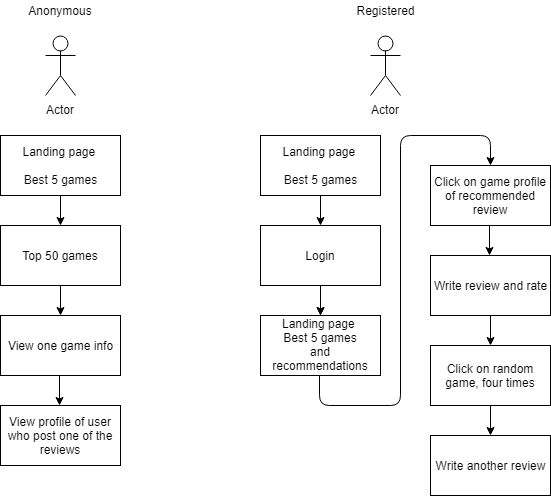

The diagram above was exported from draw.io. Its source (the exported page's mxGraphModel, read from the mxfile embedded in the PNG):
<mxGraphModel dx="1010" dy="582" grid="1" gridSize="10" guides="1" tooltips="1" connect="1" arrows="1" fold="1" page="1" pageScale="1" pageWidth="827" pageHeight="1169" math="0" shadow="0">
  <root>
    <mxCell id="0" />
    <mxCell id="1" parent="0" />
    <mxCell id="TvRen8BHqInFC6xwUbq9-2" value="Landing page &lt;br&gt;&lt;br&gt;Best 5 games" style="rounded=0;whiteSpace=wrap;html=1;" vertex="1" parent="1">
      <mxGeometry x="80" y="170" width="120" height="60" as="geometry" />
    </mxCell>
    <mxCell id="TvRen8BHqInFC6xwUbq9-8" value="Actor" style="shape=umlActor;verticalLabelPosition=bottom;labelBackgroundColor=#ffffff;verticalAlign=top;html=1;outlineConnect=0;" vertex="1" parent="1">
      <mxGeometry x="125" y="70" width="30" height="60" as="geometry" />
    </mxCell>
    <mxCell id="TvRen8BHqInFC6xwUbq9-9" value="Top 50 games" style="rounded=0;whiteSpace=wrap;html=1;" vertex="1" parent="1">
      <mxGeometry x="80" y="260" width="120" height="60" as="geometry" />
    </mxCell>
    <mxCell id="TvRen8BHqInFC6xwUbq9-10" value="View one game info&lt;br&gt;" style="rounded=0;whiteSpace=wrap;html=1;" vertex="1" parent="1">
      <mxGeometry x="80" y="350" width="120" height="60" as="geometry" />
    </mxCell>
    <mxCell id="TvRen8BHqInFC6xwUbq9-11" value="View profile of user who post one of the reviews" style="rounded=0;whiteSpace=wrap;html=1;" vertex="1" parent="1">
      <mxGeometry x="80" y="440" width="120" height="60" as="geometry" />
    </mxCell>
    <mxCell id="TvRen8BHqInFC6xwUbq9-12" value="Anonymous" style="text;html=1;strokeColor=none;fillColor=none;align=center;verticalAlign=middle;whiteSpace=wrap;rounded=0;" vertex="1" parent="1">
      <mxGeometry x="120" y="35" width="40" height="20" as="geometry" />
    </mxCell>
    <mxCell id="TvRen8BHqInFC6xwUbq9-13" value="Actor" style="shape=umlActor;verticalLabelPosition=bottom;labelBackgroundColor=#ffffff;verticalAlign=top;html=1;outlineConnect=0;" vertex="1" parent="1">
      <mxGeometry x="450" y="70" width="30" height="60" as="geometry" />
    </mxCell>
    <mxCell id="TvRen8BHqInFC6xwUbq9-14" value="Registered&lt;br&gt;" style="text;html=1;strokeColor=none;fillColor=none;align=center;verticalAlign=middle;whiteSpace=wrap;rounded=0;" vertex="1" parent="1">
      <mxGeometry x="445" y="35" width="40" height="20" as="geometry" />
    </mxCell>
    <mxCell id="TvRen8BHqInFC6xwUbq9-15" value="Landing page &lt;br&gt;Best 5 games&lt;br&gt;and recommendations&lt;br&gt;" style="rounded=0;whiteSpace=wrap;html=1;" vertex="1" parent="1">
      <mxGeometry x="340" y="350" width="120" height="60" as="geometry" />
    </mxCell>
    <mxCell id="TvRen8BHqInFC6xwUbq9-16" value="Click on game profile of recommended review" style="rounded=0;whiteSpace=wrap;html=1;" vertex="1" parent="1">
      <mxGeometry x="510" y="200" width="120" height="60" as="geometry" />
    </mxCell>
    <mxCell id="TvRen8BHqInFC6xwUbq9-17" value="Write review and rate&lt;br&gt;" style="rounded=0;whiteSpace=wrap;html=1;" vertex="1" parent="1">
      <mxGeometry x="510" y="290" width="120" height="60" as="geometry" />
    </mxCell>
    <mxCell id="TvRen8BHqInFC6xwUbq9-18" value="Click on random game, four times" style="rounded=0;whiteSpace=wrap;html=1;" vertex="1" parent="1">
      <mxGeometry x="510" y="380" width="120" height="60" as="geometry" />
    </mxCell>
    <mxCell id="TvRen8BHqInFC6xwUbq9-19" value="Landing page &lt;br&gt;&lt;br&gt;Best 5 games" style="rounded=0;whiteSpace=wrap;html=1;" vertex="1" parent="1">
      <mxGeometry x="340" y="170" width="120" height="60" as="geometry" />
    </mxCell>
    <mxCell id="TvRen8BHqInFC6xwUbq9-28" value="" style="edgeStyle=orthogonalEdgeStyle;rounded=0;orthogonalLoop=1;jettySize=auto;html=1;" edge="1" parent="1" source="TvRen8BHqInFC6xwUbq9-20" target="TvRen8BHqInFC6xwUbq9-15">
      <mxGeometry relative="1" as="geometry" />
    </mxCell>
    <mxCell id="TvRen8BHqInFC6xwUbq9-20" value="Login" style="rounded=0;whiteSpace=wrap;html=1;" vertex="1" parent="1">
      <mxGeometry x="340" y="260" width="120" height="60" as="geometry" />
    </mxCell>
    <mxCell id="TvRen8BHqInFC6xwUbq9-22" value="" style="edgeStyle=segmentEdgeStyle;endArrow=classic;html=1;entryX=0.5;entryY=0;entryDx=0;entryDy=0;exitX=0.5;exitY=1;exitDx=0;exitDy=0;" edge="1" parent="1" source="TvRen8BHqInFC6xwUbq9-2" target="TvRen8BHqInFC6xwUbq9-9">
      <mxGeometry width="50" height="50" relative="1" as="geometry">
        <mxPoint x="80" y="570" as="sourcePoint" />
        <mxPoint x="130" y="520" as="targetPoint" />
      </mxGeometry>
    </mxCell>
    <mxCell id="TvRen8BHqInFC6xwUbq9-23" value="" style="edgeStyle=segmentEdgeStyle;endArrow=classic;html=1;entryX=0.5;entryY=0;entryDx=0;entryDy=0;exitX=0.5;exitY=1;exitDx=0;exitDy=0;" edge="1" parent="1">
      <mxGeometry width="50" height="50" relative="1" as="geometry">
        <mxPoint x="140" y="320" as="sourcePoint" />
        <mxPoint x="140" y="350" as="targetPoint" />
      </mxGeometry>
    </mxCell>
    <mxCell id="TvRen8BHqInFC6xwUbq9-24" value="" style="edgeStyle=segmentEdgeStyle;endArrow=classic;html=1;entryX=0.5;entryY=0;entryDx=0;entryDy=0;exitX=0.5;exitY=1;exitDx=0;exitDy=0;" edge="1" parent="1">
      <mxGeometry width="50" height="50" relative="1" as="geometry">
        <mxPoint x="139" y="410" as="sourcePoint" />
        <mxPoint x="139" y="440" as="targetPoint" />
      </mxGeometry>
    </mxCell>
    <mxCell id="TvRen8BHqInFC6xwUbq9-25" value="" style="edgeStyle=segmentEdgeStyle;endArrow=classic;html=1;entryX=0.5;entryY=0;entryDx=0;entryDy=0;exitX=0.5;exitY=1;exitDx=0;exitDy=0;" edge="1" parent="1">
      <mxGeometry width="50" height="50" relative="1" as="geometry">
        <mxPoint x="400" y="230" as="sourcePoint" />
        <mxPoint x="400" y="260" as="targetPoint" />
      </mxGeometry>
    </mxCell>
    <mxCell id="TvRen8BHqInFC6xwUbq9-26" value="" style="edgeStyle=segmentEdgeStyle;endArrow=classic;html=1;entryX=0.5;entryY=0;entryDx=0;entryDy=0;exitX=0.5;exitY=1;exitDx=0;exitDy=0;" edge="1" parent="1">
      <mxGeometry width="50" height="50" relative="1" as="geometry">
        <mxPoint x="400" y="320" as="sourcePoint" />
        <mxPoint x="400" y="350" as="targetPoint" />
      </mxGeometry>
    </mxCell>
    <mxCell id="TvRen8BHqInFC6xwUbq9-27" value="" style="edgeStyle=segmentEdgeStyle;endArrow=classic;html=1;entryX=0.5;entryY=0;entryDx=0;entryDy=0;exitX=0.5;exitY=1;exitDx=0;exitDy=0;" edge="1" parent="1" target="TvRen8BHqInFC6xwUbq9-16">
      <mxGeometry width="50" height="50" relative="1" as="geometry">
        <mxPoint x="399" y="410" as="sourcePoint" />
        <mxPoint x="399" y="440" as="targetPoint" />
        <Array as="points">
          <mxPoint x="399" y="440" />
          <mxPoint x="480" y="440" />
          <mxPoint x="480" y="170" />
          <mxPoint x="570" y="170" />
        </Array>
      </mxGeometry>
    </mxCell>
    <mxCell id="TvRen8BHqInFC6xwUbq9-29" value="" style="edgeStyle=orthogonalEdgeStyle;rounded=0;orthogonalLoop=1;jettySize=auto;html=1;" edge="1" parent="1">
      <mxGeometry relative="1" as="geometry">
        <mxPoint x="569" y="260" as="sourcePoint" />
        <mxPoint x="569" y="290" as="targetPoint" />
      </mxGeometry>
    </mxCell>
    <mxCell id="TvRen8BHqInFC6xwUbq9-30" value="" style="edgeStyle=orthogonalEdgeStyle;rounded=0;orthogonalLoop=1;jettySize=auto;html=1;" edge="1" parent="1">
      <mxGeometry relative="1" as="geometry">
        <mxPoint x="570" y="350" as="sourcePoint" />
        <mxPoint x="570" y="380" as="targetPoint" />
      </mxGeometry>
    </mxCell>
    <mxCell id="TvRen8BHqInFC6xwUbq9-31" value="Write another review" style="rounded=0;whiteSpace=wrap;html=1;" vertex="1" parent="1">
      <mxGeometry x="510" y="470" width="120" height="60" as="geometry" />
    </mxCell>
    <mxCell id="TvRen8BHqInFC6xwUbq9-32" value="" style="edgeStyle=orthogonalEdgeStyle;rounded=0;orthogonalLoop=1;jettySize=auto;html=1;" edge="1" parent="1">
      <mxGeometry relative="1" as="geometry">
        <mxPoint x="570" y="440" as="sourcePoint" />
        <mxPoint x="570" y="470" as="targetPoint" />
      </mxGeometry>
    </mxCell>
  </root>
</mxGraphModel>